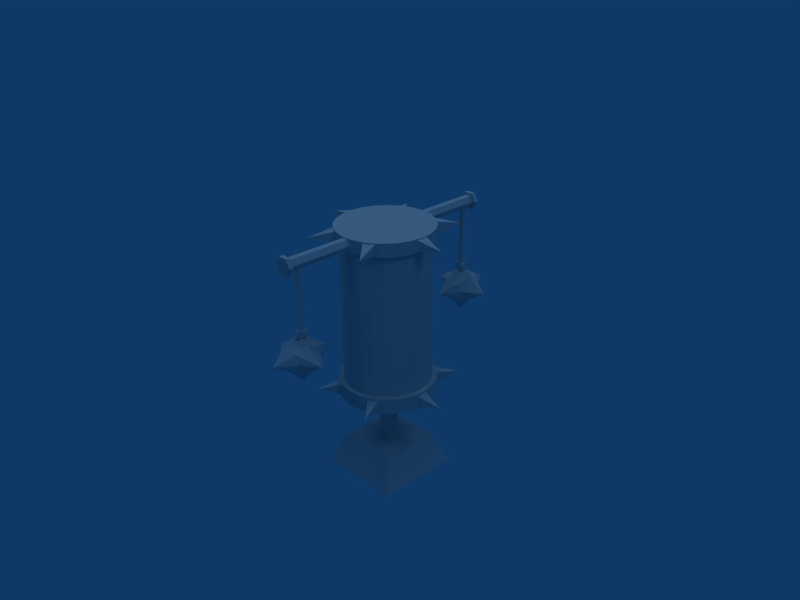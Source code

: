 # Source: TrainingDummy4.blend  (saved by Blender 2.69.0; exported with 4.5.12 LTS)
import bpy
from mathutils import Matrix  # noqa: F401  (used for matrix-valued properties, if any)

bpy.ops.wm.read_factory_settings(use_empty=True)
scene = bpy.context.scene
scene.name = 'Scene'

# ---- collections
col_collection_1 = bpy.data.collections.new('Collection 1'); scene.collection.children.link(col_collection_1)
col_collection_11 = bpy.data.collections.new('Collection 11'); scene.collection.children.link(col_collection_11)

# ---- materials (node trees are filled in below, after node groups)
mat_trainingdummy4 = bpy.data.materials.new('TrainingDummy4')
mat_trainingdummy4.alpha_threshold = 0.0
mat_trainingdummy4.roughness = 0.5
mat_trainingdummy4.specular_intensity = 0.1423
mat_trainingdummy4.line_color = (0.0, 0.0, 0.0, 1.0)

# ---- material node trees

# ---- world
world_world = bpy.data.worlds.new('World'); scene.world = world_world
world_world.color = (0.05656, 0.2208, 0.4)
world_world.use_sun_shadow = False
world_world.sun_shadow_jitter_overblur = 0.0
world_world.cycles.sampling_method = 'MANUAL'
world_world.cycles.sample_map_resolution = 256

# ---- cameras
cam_camera = bpy.data.cameras.new('Camera')
cam_camera.passepartout_alpha = 0.2
cam_camera.clip_end = 100.0
cam_camera.lens = 35.0
cam_camera.sensor_width = 32.0
cam_camera.sensor_height = 18.0
cam_camera.ortho_scale = 7.314
cam_camera.show_passepartout = False
cam_camera.show_safe_areas = True
cam_camera.dof.focus_distance = 0.0
cam_camera.dof.aperture_fstop = 128.0

# ---- lights
light_spot_004 = bpy.data.lights.new('Spot.004', 'POINT')
light_spot_004.transmission_factor = 0.0
light_spot_004.cutoff_distance = 30.0
light_spot_004.energy = 100.0
light_spot_004.shadow_buffer_clip_start = 1.001
light_spot_004.shadow_soft_size = 1.0
light_spot_004.shadow_maximum_resolution = 0.006
light_spot_004.use_absolute_resolution = True
light_spot_004.cycles.use_multiple_importance_sampling = False
light_spot_003 = bpy.data.lights.new('Spot.003', 'POINT')
light_spot_003.transmission_factor = 0.0
light_spot_003.cutoff_distance = 30.0
light_spot_003.energy = 50.97
light_spot_003.shadow_buffer_clip_start = 1.001
light_spot_003.shadow_soft_size = 1.0
light_spot_003.shadow_maximum_resolution = 0.006
light_spot_003.use_absolute_resolution = True
light_spot_003.cycles.use_multiple_importance_sampling = False
light_spot_002 = bpy.data.lights.new('Spot.002', 'POINT')
light_spot_002.transmission_factor = 0.0
light_spot_002.cutoff_distance = 30.0
light_spot_002.energy = 87.74
light_spot_002.shadow_buffer_clip_start = 1.001
light_spot_002.shadow_soft_size = 1.0
light_spot_002.shadow_maximum_resolution = 0.006
light_spot_002.use_absolute_resolution = True
light_spot_002.cycles.use_multiple_importance_sampling = False
light_spot_001 = bpy.data.lights.new('Spot.001', 'POINT')
light_spot_001.transmission_factor = 0.0
light_spot_001.cutoff_distance = 30.0
light_spot_001.energy = 100.0
light_spot_001.shadow_buffer_clip_start = 1.001
light_spot_001.shadow_soft_size = 1.0
light_spot_001.shadow_maximum_resolution = 0.006
light_spot_001.use_absolute_resolution = True
light_spot_001.cycles.use_multiple_importance_sampling = False
light_spot = bpy.data.lights.new('Spot', 'POINT')
light_spot.transmission_factor = 0.0
light_spot.cutoff_distance = 30.0
light_spot.energy = 105.5
light_spot.shadow_buffer_clip_start = 1.001
light_spot.shadow_soft_size = 1.0
light_spot.shadow_maximum_resolution = 0.006
light_spot.use_absolute_resolution = True
light_spot.cycles.use_multiple_importance_sampling = False

# ---- meshes
me_trainingdummy4 = bpy.data.meshes.new('TrainingDummy4')
me_trainingdummy4.from_pydata([(0.02826, -0.2321, 1.291), (0.02826, -0.2321, 1.234), (-0.02826, -0.2321, 1.234), (-0.02826, -0.2321, 1.291), (-1.637e-07, -0.3552, 1.262), (-1.637e-07, -0.3552, 0.4723), (-0.02826, -0.2321, 0.5006), (-0.02826, -0.2321, 0.4441), (0.02826, -0.2321, 0.4441), (0.02826, -0.2321, 0.5006), (-0.5705, -0.06109, 0.8194), (-0.5095, -0.1512, 0.8194), (-0.4484, -0.06109, 0.8194), (-0.3583, -7.998e-08, 0.8194), (-0.4484, -0.0432, 0.8626), (-0.5095, -0.06109, 0.8805), (-0.5705, -0.0432, 0.8626), (-0.5705, -1.223e-07, 0.8805), (-0.5095, -1.075e-07, 0.9274), (-0.4484, -9.847e-08, 0.8805), (-0.4484, 0.0432, 0.8626), (-0.5095, 0.06109, 0.8805), (-0.5705, 0.0432, 0.8626), (-0.6607, -1.442e-07, 0.8194), (-0.5705, 0.06109, 0.8194), (-0.5095, 0.1512, 0.8194), (-0.4484, 0.06109, 0.8194), (-0.4484, 0.0432, 0.7762), (-0.5095, 0.06109, 0.7583), (-0.5705, 0.0432, 0.7762), (-0.5705, -1.42e-07, 0.7583), (-0.5095, -1.366e-07, 0.6898), (-0.4484, -1.182e-07, 0.7583), (-0.4484, -0.0432, 0.7762), (-0.5095, -0.06109, 0.7583), (-0.5705, -0.0432, 0.7762), (-0.5486, 0.01512, 1.237), (-0.5486, -0.01512, 1.237), (-0.5486, -0.03024, 1.263), (-0.5486, -0.01512, 1.289), (-0.5486, 0.01512, 1.289), (-0.5486, 0.03024, 1.263), (-0.229, 0.01512, 1.237), (-0.229, -0.01512, 1.237), (-0.229, -0.03024, 1.263), (-0.229, -0.01512, 1.289), (-0.229, 0.01512, 1.289), (-0.229, 0.03024, 1.263), (-0.4951, -0.01482, 1.24), (-0.5028, 0.01409, 1.24), (-0.524, -0.007069, 1.24), (-0.4951, -0.01482, 0.9464), (-0.5028, 0.01409, 0.9464), (-0.524, -0.007069, 0.9464), (-0.5486, 0.04536, 1.263), (-0.5486, 0.02268, 1.302), (-0.5486, -0.02268, 1.302), (-0.5486, -0.04536, 1.263), (-0.5486, -0.02268, 1.224), (-0.5486, 0.02268, 1.224), (-0.5702, 0.02268, 1.224), (-0.5702, -0.02268, 1.224), (-0.5702, -0.04536, 1.263), (-0.5702, -0.02268, 1.302), (-0.5702, 0.02268, 1.302), (-0.5702, 0.04536, 1.263), (-0.5702, -1.104e-07, 1.263), (-0.4849, -0.02494, 0.9464), (-0.4991, 0.02793, 0.9464), (-0.5378, -0.01078, 0.9464), (-0.4849, -0.02494, 0.9144), (-0.4991, 0.02793, 0.9144), (-0.5378, -0.01078, 0.9144), (0.1697, -0.1697, 0.4344), (0.12, -0.2078, 0.4344), (0.0621, -0.2318, 0.4344), (-5.403e-08, -0.2399, 0.4344), (-0.0621, -0.2318, 0.4344), (-0.12, -0.2078, 0.4344), (-0.1697, -0.1697, 0.4344), (-0.2078, -0.12, 0.4344), (-0.2318, -0.0621, 0.4344), (-0.2399, -1.296e-07, 0.4344), (-0.2318, 0.0621, 0.4344), (-0.2078, 0.12, 0.4344), (-0.1697, 0.1697, 0.4344), (-0.12, 0.2078, 0.4344), (-0.0621, 0.2318, 0.4344), (-2.333e-07, 0.2399, 0.4344), (0.0621, 0.2318, 0.4344), (0.12, 0.2078, 0.4344), (0.1697, 0.1697, 0.4344), (0.2078, 0.12, 0.4344), (0.2318, 0.0621, 0.4344), (0.2399, 2.441e-07, 0.4344), (0.2318, -0.0621, 0.4344), (0.2078, -0.12, 0.4344), (0.1697, -0.1697, 0.5129), (0.12, -0.2078, 0.5129), (0.0621, -0.2318, 0.5129), (1.891e-07, -0.2399, 0.5129), (-0.0621, -0.2318, 0.5129), (-0.12, -0.2078, 0.5129), (-0.1697, -0.1697, 0.5129), (-0.2078, -0.12, 0.5129), (-0.2318, -0.0621, 0.5129), (-0.2399, 1.983e-07, 0.5129), (-0.2318, 0.0621, 0.5129), (-0.2078, 0.12, 0.5129), (-0.1697, 0.1697, 0.5129), (-0.12, 0.2078, 0.5129), (-0.0621, 0.2318, 0.5129), (6.677e-07, 0.2399, 0.5129), (0.0621, 0.2318, 0.5129), (0.12, 0.2078, 0.5129), (0.1697, 0.1697, 0.5129), (0.2078, 0.12, 0.5129), (0.2318, 0.0621, 0.5129), (0.2399, -1.4e-06, 0.5129), (0.2318, -0.0621, 0.5129), (0.2078, -0.12, 0.5129), (-1.007e-07, 1.052e-08, 0.4344), (0.1527, -0.1527, 0.1538), (0.2138, -0.2138, 0.001149), (0.2138, 0.2138, 0.00115), (0.1527, 0.1527, 0.1538), (-0.1527, -0.1527, 0.1538), (-0.2138, -0.2138, 0.001149), (-0.2138, 0.2138, 0.00115), (-0.1527, 0.1527, 0.1538), (0.03778, -0.02181, 0.1309), (2.806e-09, -0.04362, 0.1309), (-0.03778, -0.02181, 0.1309), (-0.03778, 0.02181, 0.1309), (1.019e-08, 0.04362, 0.1309), (0.03778, 0.02181, 0.1309), (2.806e-09, -0.04362, 0.4553), (0.03778, -0.02181, 0.4553), (-0.03778, -0.02181, 0.4553), (-0.03778, 0.02181, 0.4553), (1.019e-08, 0.04362, 0.4553), (0.03778, 0.02181, 0.4553), (0.1527, -0.1527, 0.5129), (0.108, -0.187, 0.5129), (0.05589, -0.2086, 0.5129), (1.846e-07, -0.2159, 0.5129), (-0.05589, -0.2086, 0.5129), (-0.108, -0.187, 0.5129), (-0.1527, -0.1527, 0.5129), (-0.187, -0.108, 0.5129), (-0.2086, -0.05589, 0.5129), (-0.2159, 1.538e-07, 0.5129), (-0.2086, 0.05589, 0.5129), (-0.187, 0.108, 0.5129), (-0.1527, 0.1527, 0.5129), (-0.108, 0.187, 0.5129), (-0.05589, 0.2086, 0.5129), (6.153e-07, 0.2159, 0.5129), (0.05589, 0.2086, 0.5129), (0.108, 0.187, 0.5129), (0.1527, 0.1527, 0.5129), (0.187, 0.108, 0.5129), (0.2086, 0.05589, 0.5129), (0.2159, -1.284e-06, 0.5129), (0.2086, -0.05589, 0.5129), (0.187, -0.108, 0.5129), (0.108, -0.187, 1.23), (0.1527, -0.1527, 1.23), (0.05589, -0.2086, 1.23), (1.846e-07, -0.2159, 1.23), (-0.05589, -0.2086, 1.23), (-0.108, -0.187, 1.23), (-0.1527, -0.1527, 1.23), (-0.187, -0.108, 1.23), (-0.2086, -0.05589, 1.23), (-0.2159, 1.538e-07, 1.23), (-0.2086, 0.05589, 1.23), (-0.187, 0.108, 1.23), (-0.1527, 0.1527, 1.23), (-0.108, 0.187, 1.23), (-0.05589, 0.2086, 1.23), (6.153e-07, 0.2159, 1.23), (0.05589, 0.2086, 1.23), (0.108, 0.187, 1.23), (0.1527, 0.1527, 1.23), (0.187, 0.108, 1.23), (0.2086, 0.05589, 1.23), (0.2159, -1.284e-06, 1.23), (0.2086, -0.05589, 1.23), (0.187, -0.108, 1.23), (0.1188, -0.2057, 1.23), (0.168, -0.168, 1.23), (0.06148, -0.2294, 1.23), (1.888e-07, -0.2375, 1.23), (-0.06148, -0.2294, 1.23), (-0.1188, -0.2057, 1.23), (-0.168, -0.168, 1.23), (-0.2057, -0.1188, 1.23), (-0.2294, -0.06148, 1.23), (-0.2375, 1.939e-07, 1.23), (-0.2294, 0.06148, 1.23), (-0.2057, 0.1188, 1.23), (-0.168, 0.168, 1.23), (-0.1188, 0.2057, 1.23), (-0.06148, 0.2294, 1.23), (6.626e-07, 0.2375, 1.23), (0.06148, 0.2294, 1.23), (0.1188, 0.2057, 1.23), (0.168, 0.168, 1.23), (0.2057, 0.1188, 1.23), (0.2294, 0.06148, 1.23), (0.2375, -1.388e-06, 1.23), (0.2294, -0.06148, 1.23), (0.2057, -0.1188, 1.23), (0.168, -0.168, 1.295), (0.1188, -0.2057, 1.295), (0.06148, -0.2294, 1.295), (1.888e-07, -0.2375, 1.295), (-0.06148, -0.2294, 1.295), (-0.1188, -0.2057, 1.295), (-0.168, -0.168, 1.295), (-0.2057, -0.1188, 1.295), (-0.2294, -0.06148, 1.295), (-0.2375, 1.939e-07, 1.295), (-0.2294, 0.06148, 1.295), (-0.2057, 0.1188, 1.295), (-0.168, 0.168, 1.295), (-0.1188, 0.2057, 1.295), (-0.06148, 0.2294, 1.295), (6.626e-07, 0.2375, 1.295), (0.06148, 0.2294, 1.295), (0.1188, 0.2057, 1.295), (0.168, 0.168, 1.295), (0.2057, 0.1188, 1.295), (0.2294, 0.06148, 1.295), (0.2375, -1.388e-06, 1.295), (0.2294, -0.06148, 1.295), (0.2057, -0.1188, 1.295), (1.486e-07, -2.516e-07, 1.295), (-0.02826, 0.2321, 1.291), (-0.02826, 0.2321, 1.234), (0.02826, 0.2321, 1.234), (0.02826, 0.2321, 1.291), (1.327e-07, 0.3552, 1.262), (1.327e-07, 0.3552, 0.4723), (0.02826, 0.2321, 0.5006), (0.02826, 0.2321, 0.4441), (-0.02826, 0.2321, 0.4441), (-0.02826, 0.2321, 0.5006), (0.1869, 0.1405, 1.291), (0.1869, 0.1405, 1.234), (0.2151, 0.09156, 1.234), (0.2151, 0.09156, 1.291), (0.3076, 0.1776, 1.262), (0.3076, 0.1776, 0.4723), (0.2151, 0.09156, 0.5006), (0.2151, 0.09156, 0.4441), (0.1869, 0.1405, 0.4441), (0.1869, 0.1405, 0.5006), (0.2151, -0.09156, 1.291), (0.2151, -0.09156, 1.234), (0.1869, -0.1405, 1.234), (0.1869, -0.1405, 1.291), (0.3076, -0.1776, 1.262), (0.3076, -0.1776, 0.4723), (0.1869, -0.1405, 0.5006), (0.1869, -0.1405, 0.4441), (0.2151, -0.09156, 0.4441), (0.2151, -0.09156, 0.5006), (-0.1869, -0.1405, 1.291), (-0.1869, -0.1405, 1.234), (-0.2151, -0.09156, 1.234), (-0.2151, -0.09156, 1.291), (-0.3076, -0.1776, 1.262), (-0.3076, -0.1776, 0.4723), (-0.2151, -0.09156, 0.5006), (-0.2151, -0.09156, 0.4441), (-0.1869, -0.1405, 0.4441), (-0.1869, -0.1405, 0.5006), (-0.2151, 0.09156, 1.291), (-0.2151, 0.09156, 1.234), (-0.1869, 0.1405, 1.234), (-0.1869, 0.1405, 1.291), (-0.3076, 0.1776, 1.262), (-0.3076, 0.1776, 0.4723), (-0.1869, 0.1405, 0.5006), (-0.1869, 0.1405, 0.4441), (-0.2151, 0.09156, 0.4441), (-0.2151, 0.09156, 0.5006), (0.5705, -0.06109, 0.8194), (0.5095, -0.1512, 0.8194), (0.4484, -0.06109, 0.8194), (0.3583, 5.432e-09, 0.8194), (0.4484, -0.0432, 0.8626), (0.5095, -0.06109, 0.8805), (0.5705, -0.0432, 0.8626), (0.5705, 1.377e-08, 0.8805), (0.5095, 1.398e-08, 0.9274), (0.4484, 8.426e-09, 0.8805), (0.4484, 0.0432, 0.8626), (0.5095, 0.06109, 0.8805), (0.5705, 0.0432, 0.8626), (0.6607, 1.331e-08, 0.8194), (0.5705, 0.06109, 0.8194), (0.5095, 0.1512, 0.8194), (0.4484, 0.06109, 0.8194), (0.4484, 0.0432, 0.7762), (0.5095, 0.06109, 0.7583), (0.5705, 0.0432, 0.7762), (0.5705, -5.949e-09, 0.7583), (0.5095, -1.515e-08, 0.6898), (0.4484, -1.129e-08, 0.7583), (0.4484, -0.0432, 0.7762), (0.5095, -0.06109, 0.7583), (0.5705, -0.0432, 0.7762), (0.5486, 0.01512, 1.237), (0.5486, -0.01512, 1.237), (0.5486, -0.03024, 1.263), (0.5486, -0.01512, 1.289), (0.5486, 0.01512, 1.289), (0.5486, 0.03024, 1.263), (0.229, 0.01512, 1.237), (0.229, -0.01512, 1.237), (0.229, -0.03024, 1.263), (0.229, -0.01512, 1.289), (0.229, 0.01512, 1.289), (0.229, 0.03024, 1.263), (0.4951, -0.01482, 1.24), (0.5028, 0.01409, 1.24), (0.524, -0.007069, 1.24), (0.4951, -0.01482, 0.9464), (0.5028, 0.01409, 0.9464), (0.524, -0.007069, 0.9464), (0.5486, 0.04536, 1.263), (0.5486, 0.02268, 1.302), (0.5486, -0.02268, 1.302), (0.5486, -0.04536, 1.263), (0.5486, -0.02268, 1.224), (0.5486, 0.02268, 1.224), (0.5702, 0.02268, 1.224), (0.5702, -0.02268, 1.224), (0.5702, -0.04536, 1.263), (0.5702, -0.02268, 1.302), (0.5702, 0.02268, 1.302), (0.5702, 0.04536, 1.263), (0.5702, 2.553e-08, 1.263), (0.4849, -0.02494, 0.9464), (0.4991, 0.02793, 0.9464), (0.5378, -0.01078, 0.9464), (0.4849, -0.02494, 0.9144), (0.4991, 0.02793, 0.9144), (0.5378, -0.01078, 0.9144)], [], [(0, 4, 1), (4, 0, 3), (1, 4, 2), (2, 4, 3), (5, 9, 6), (7, 5, 6), (8, 5, 7), (9, 5, 8), (13, 14, 12), (12, 14, 15, 11), (16, 10, 11, 15), (10, 16, 23), (16, 17, 23), (15, 18, 17, 16), (14, 19, 18, 15), (13, 19, 14), (13, 20, 19), (19, 20, 21, 18), (18, 21, 22, 17), (17, 22, 23), (22, 24, 23), (21, 25, 24, 22), (20, 26, 25, 21), (13, 26, 20), (13, 27, 26), (26, 27, 28, 25), (25, 28, 29, 24), (24, 29, 23), (29, 30, 23), (28, 31, 30, 29), (27, 32, 31, 28), (13, 32, 27), (13, 33, 32), (32, 33, 34, 31), (31, 34, 35, 30), (30, 35, 23), (35, 10, 23), (10, 35, 34, 11), (33, 12, 11, 34), (13, 12, 33), (36, 42, 43, 37), (37, 43, 44, 38), (38, 44, 45, 39), (39, 45, 46, 40), (40, 46, 47, 41), (42, 36, 41, 47), (48, 51, 52, 49), (49, 52, 53, 50), (50, 53, 51, 48), (41, 36, 59, 54), (40, 41, 54, 55), (39, 40, 55, 56), (38, 39, 56, 57), (37, 38, 57, 58), (36, 37, 58, 59), (59, 58, 61, 60), (58, 57, 62, 61), (57, 56, 63, 62), (56, 55, 64, 63), (55, 54, 65, 64), (54, 59, 60, 65), (66, 60, 61), (66, 61, 62), (66, 62, 63), (66, 63, 64), (66, 64, 65), (65, 60, 66), (52, 51, 67, 68), (53, 52, 68, 69), (51, 53, 69, 67), (68, 67, 70, 71), (69, 68, 71, 72), (67, 69, 72, 70), (121, 73, 74), (121, 74, 75), (121, 75, 76), (121, 76, 77), (121, 77, 78), (121, 78, 79), (121, 79, 80), (121, 80, 81), (121, 81, 82), (121, 82, 83), (121, 83, 84), (121, 84, 85), (121, 85, 86), (121, 86, 87), (121, 87, 88), (121, 88, 89), (121, 89, 90), (121, 90, 91), (121, 91, 92), (121, 92, 93), (121, 93, 94), (121, 94, 95), (121, 95, 96), (96, 73, 121), (73, 97, 98, 74), (74, 98, 99, 75), (75, 99, 100, 76), (76, 100, 101, 77), (77, 101, 102, 78), (78, 102, 103, 79), (79, 103, 104, 80), (80, 104, 105, 81), (81, 105, 106, 82), (82, 106, 107, 83), (83, 107, 108, 84), (84, 108, 109, 85), (85, 109, 110, 86), (86, 110, 111, 87), (87, 111, 112, 88), (88, 112, 113, 89), (89, 113, 114, 90), (90, 114, 115, 91), (91, 115, 116, 92), (92, 116, 117, 93), (93, 117, 118, 94), (94, 118, 119, 95), (95, 119, 120, 96), (97, 73, 96, 120), (124, 125, 122, 123), (126, 129, 128, 127), (122, 126, 127, 123), (123, 127, 128, 124), (124, 128, 129, 125), (125, 129, 126, 122), (131, 130, 137, 136), (132, 131, 136, 138), (133, 132, 138, 139), (134, 133, 139, 140), (135, 134, 140, 141), (130, 135, 141, 137), (98, 97, 142, 143), (99, 98, 143, 144), (100, 99, 144, 145), (101, 100, 145, 146), (102, 101, 146, 147), (103, 102, 147, 148), (104, 103, 148, 149), (105, 104, 149, 150), (106, 105, 150, 151), (107, 106, 151, 152), (108, 107, 152, 153), (109, 108, 153, 154), (110, 109, 154, 155), (111, 110, 155, 156), (112, 111, 156, 157), (113, 112, 157, 158), (114, 113, 158, 159), (115, 114, 159, 160), (116, 115, 160, 161), (117, 116, 161, 162), (118, 117, 162, 163), (119, 118, 163, 164), (120, 119, 164, 165), (97, 120, 165, 142), (143, 142, 167, 166), (144, 143, 166, 168), (145, 144, 168, 169), (146, 145, 169, 170), (147, 146, 170, 171), (148, 147, 171, 172), (149, 148, 172, 173), (150, 149, 173, 174), (151, 150, 174, 175), (152, 151, 175, 176), (153, 152, 176, 177), (154, 153, 177, 178), (155, 154, 178, 179), (156, 155, 179, 180), (157, 156, 180, 181), (158, 157, 181, 182), (159, 158, 182, 183), (160, 159, 183, 184), (161, 160, 184, 185), (162, 161, 185, 186), (163, 162, 186, 187), (164, 163, 187, 188), (165, 164, 188, 189), (142, 165, 189, 167), (166, 167, 191, 190), (168, 166, 190, 192), (169, 168, 192, 193), (170, 169, 193, 194), (171, 170, 194, 195), (172, 171, 195, 196), (173, 172, 196, 197), (174, 173, 197, 198), (175, 174, 198, 199), (176, 175, 199, 200), (177, 176, 200, 201), (178, 177, 201, 202), (179, 178, 202, 203), (180, 179, 203, 204), (181, 180, 204, 205), (182, 181, 205, 206), (183, 182, 206, 207), (184, 183, 207, 208), (185, 184, 208, 209), (186, 185, 209, 210), (187, 186, 210, 211), (188, 187, 211, 212), (189, 188, 212, 213), (167, 189, 213, 191), (190, 191, 214, 215), (192, 190, 215, 216), (193, 192, 216, 217), (194, 193, 217, 218), (195, 194, 218, 219), (196, 195, 219, 220), (197, 196, 220, 221), (198, 197, 221, 222), (199, 198, 222, 223), (200, 199, 223, 224), (201, 200, 224, 225), (202, 201, 225, 226), (203, 202, 226, 227), (204, 203, 227, 228), (205, 204, 228, 229), (206, 205, 229, 230), (207, 206, 230, 231), (208, 207, 231, 232), (209, 208, 232, 233), (210, 209, 233, 234), (211, 210, 234, 235), (212, 211, 235, 236), (213, 212, 236, 237), (191, 213, 237, 214), (215, 214, 238), (216, 215, 238), (217, 216, 238), (218, 217, 238), (219, 218, 238), (220, 219, 238), (221, 220, 238), (222, 221, 238), (223, 222, 238), (224, 223, 238), (225, 224, 238), (226, 225, 238), (227, 226, 238), (228, 227, 238), (229, 228, 238), (230, 229, 238), (231, 230, 238), (232, 231, 238), (233, 232, 238), (234, 233, 238), (235, 234, 238), (236, 235, 238), (237, 236, 238), (214, 237, 238), (239, 243, 240), (243, 239, 242), (240, 243, 241), (241, 243, 242), (244, 248, 245), (246, 244, 245), (247, 244, 246), (248, 244, 247), (249, 253, 250), (253, 249, 252), (250, 253, 251), (251, 253, 252), (254, 258, 255), (256, 254, 255), (257, 254, 256), (258, 254, 257), (259, 263, 260), (263, 259, 262), (260, 263, 261), (261, 263, 262), (264, 268, 265), (266, 264, 265), (267, 264, 266), (268, 264, 267), (269, 273, 270), (273, 269, 272), (270, 273, 271), (271, 273, 272), (274, 278, 275), (276, 274, 275), (277, 274, 276), (278, 274, 277), (279, 283, 280), (283, 279, 282), (280, 283, 281), (281, 283, 282), (284, 288, 285), (286, 284, 285), (287, 284, 286), (288, 284, 287), (292, 291, 293), (291, 290, 294, 293), (295, 294, 290, 289), (289, 302, 295), (295, 302, 296), (294, 295, 296, 297), (293, 294, 297, 298), (292, 293, 298), (292, 298, 299), (298, 297, 300, 299), (297, 296, 301, 300), (296, 302, 301), (301, 302, 303), (300, 301, 303, 304), (299, 300, 304, 305), (292, 299, 305), (292, 305, 306), (305, 304, 307, 306), (304, 303, 308, 307), (303, 302, 308), (308, 302, 309), (307, 308, 309, 310), (306, 307, 310, 311), (292, 306, 311), (292, 311, 312), (311, 310, 313, 312), (310, 309, 314, 313), (309, 302, 314), (314, 302, 289), (289, 290, 313, 314), (312, 313, 290, 291), (292, 312, 291), (315, 316, 322, 321), (316, 317, 323, 322), (317, 318, 324, 323), (318, 319, 325, 324), (319, 320, 326, 325), (321, 326, 320, 315), (327, 328, 331, 330), (328, 329, 332, 331), (329, 327, 330, 332), (320, 333, 338, 315), (319, 334, 333, 320), (318, 335, 334, 319), (317, 336, 335, 318), (316, 337, 336, 317), (315, 338, 337, 316), (338, 339, 340, 337), (337, 340, 341, 336), (336, 341, 342, 335), (335, 342, 343, 334), (334, 343, 344, 333), (333, 344, 339, 338), (345, 340, 339), (345, 341, 340), (345, 342, 341), (345, 343, 342), (345, 344, 343), (344, 345, 339), (331, 347, 346, 330), (332, 348, 347, 331), (330, 346, 348, 332), (347, 350, 349, 346), (348, 351, 350, 347), (346, 349, 351, 348)])
_uv = me_trainingdummy4.uv_layers.new(name='UVMap')
_uv.uv.foreach_set('vector', [0.1507, 0.7901, 0.2488, 0.7706, 0.1683, 0.83, 0.2488, 0.7706, 0.1507, 0.7901, 0.1517, 0.7464, 0.2056, 0.6804, 0.2488, 0.7706, 0.1712, 0.7074, 0.1712, 0.7074, 0.2488, 0.7706, 0.1517, 0.7464, 0.2498, 0.7694, 0.1521, 0.7913, 0.1521, 0.7476, 0.1708, 0.7081, 0.2498, 0.7694, 0.1521, 0.7476, 0.2044, 0.6802, 0.2498, 0.7694, 0.1708, 0.7081, 0.1521, 0.7913, 0.2498, 0.7694, 0.1708, 0.8308, 0.5284, 0.8191, 0.4809, 0.7039, 0.5327, 0.6876, 0.5327, 0.6876, 0.4809, 0.7039, 0.4444, 0.6415, 0.5327, 0.5521, 0.3815, 0.6056, 0.3972, 0.5536, 0.5327, 0.5521, 0.4444, 0.6415, 0.3972, 0.5536, 0.3815, 0.6056, 0.2658, 0.5594, 0.3815, 0.6056, 0.3522, 0.6449, 0.2658, 0.5594, 0.4444, 0.6415, 0.3971, 0.6893, 0.3522, 0.6449, 0.3815, 0.6056, 0.4809, 0.7039, 0.4419, 0.7336, 0.3971, 0.6893, 0.4444, 0.6415, 0.5284, 0.8191, 0.4419, 0.7336, 0.4809, 0.7039, 0.5284, 0.8191, 0.4127, 0.7729, 0.4419, 0.7336, 0.4419, 0.7336, 0.4127, 0.7729, 0.3498, 0.737, 0.3971, 0.6893, 0.3971, 0.6893, 0.3498, 0.737, 0.3132, 0.6746, 0.3522, 0.6449, 0.3522, 0.6449, 0.3132, 0.6746, 0.2658, 0.5594, 0.3132, 0.6746, 0.2614, 0.6909, 0.2658, 0.5594, 0.3498, 0.737, 0.2614, 0.8264, 0.2614, 0.6909, 0.3132, 0.6746, 0.4127, 0.7729, 0.3969, 0.8249, 0.2614, 0.8264, 0.3498, 0.737, 0.5284, 0.8191, 0.3969, 0.8249, 0.4127, 0.7729, 0.5274, 0.8181, 0.4801, 0.7038, 0.5314, 0.6878, 0.5314, 0.6878, 0.4801, 0.7038, 0.4436, 0.6414, 0.5315, 0.5521, 0.5315, 0.5521, 0.4436, 0.6414, 0.3806, 0.6059, 0.3958, 0.5542, 0.3958, 0.5542, 0.3806, 0.6059, 0.2655, 0.5604, 0.3806, 0.6059, 0.3514, 0.6449, 0.2655, 0.5604, 0.4436, 0.6414, 0.3964, 0.6893, 0.3514, 0.6449, 0.3806, 0.6059, 0.4801, 0.7038, 0.4415, 0.7336, 0.3964, 0.6893, 0.4436, 0.6414, 0.5274, 0.8181, 0.4415, 0.7336, 0.4801, 0.7038, 0.5274, 0.8181, 0.4123, 0.7726, 0.4415, 0.7336, 0.4415, 0.7336, 0.4123, 0.7726, 0.3493, 0.7372, 0.3964, 0.6893, 0.3964, 0.6893, 0.3493, 0.7372, 0.3128, 0.6747, 0.3514, 0.6449, 0.3514, 0.6449, 0.3128, 0.6747, 0.2655, 0.5604, 0.3128, 0.6747, 0.2614, 0.6907, 0.2655, 0.5604, 0.2614, 0.6907, 0.3128, 0.6747, 0.3493, 0.7372, 0.2614, 0.8264, 0.4123, 0.7726, 0.3971, 0.8243, 0.2614, 0.8264, 0.3493, 0.7372, 0.5274, 0.8181, 0.3971, 0.8243, 0.4123, 0.7726, 0.6274, 0.6159, 0.8888, 0.616, 0.8888, 0.6407, 0.6274, 0.6406, 0.6274, 0.6406, 0.8888, 0.6407, 0.8888, 0.6655, 0.6274, 0.6654, 0.6274, 0.6654, 0.8888, 0.6655, 0.8887, 0.6902, 0.6274, 0.6901, 0.6274, 0.6901, 0.8887, 0.6902, 0.8887, 0.7149, 0.6273, 0.7148, 0.6273, 0.7148, 0.8887, 0.7149, 0.8887, 0.7396, 0.6273, 0.7395, 0.8887, 0.7644, 0.6273, 0.7643, 0.6273, 0.7395, 0.8887, 0.7396, 0.07808, 0.8278, 0.07808, 0.5578, 0.05089, 0.5578, 0.05089, 0.8278, 0.07775, 0.8278, 0.07775, 0.5578, 0.05057, 0.5578, 0.05057, 0.8278, 0.05057, 0.8278, 0.05057, 0.5578, 0.07808, 0.5578, 0.07808, 0.8278, 0.8167, 0.8278, 0.7917, 0.8278, 0.7854, 0.817, 0.8229, 0.817, 0.8292, 0.8494, 0.8167, 0.8278, 0.8229, 0.817, 0.8417, 0.8494, 0.8167, 0.8711, 0.8292, 0.8494, 0.8417, 0.8494, 0.8229, 0.8819, 0.7917, 0.8711, 0.8167, 0.8711, 0.8229, 0.8819, 0.7854, 0.8819, 0.7792, 0.8494, 0.7917, 0.8711, 0.7854, 0.8819, 0.7667, 0.8494, 0.7917, 0.8278, 0.7792, 0.8494, 0.7667, 0.8494, 0.7854, 0.817, 0.9185, 0.9089, 0.881, 0.9089, 0.881, 0.891, 0.9185, 0.891, 0.881, 0.9089, 0.8435, 0.9089, 0.8435, 0.891, 0.881, 0.891, 0.8435, 0.9089, 0.806, 0.9089, 0.806, 0.891, 0.8435, 0.891, 0.806, 0.9089, 0.7686, 0.9089, 0.7686, 0.891, 0.806, 0.891, 0.7686, 0.9089, 0.7311, 0.9089, 0.7311, 0.891, 0.7686, 0.891, 0.7311, 0.9089, 0.6936, 0.9089, 0.6936, 0.891, 0.7311, 0.891, 0.8048, 0.8498, 0.786, 0.8173, 0.8235, 0.8173, 0.8048, 0.8498, 0.8235, 0.8173, 0.8423, 0.8498, 0.8048, 0.8498, 0.8423, 0.8498, 0.8235, 0.8822, 0.8048, 0.8498, 0.8235, 0.8822, 0.786, 0.8822, 0.8048, 0.8498, 0.786, 0.8822, 0.7673, 0.8498, 0.7673, 0.8498, 0.786, 0.8173, 0.8048, 0.8498, 0.7204, 0.8444, 0.7441, 0.8308, 0.7571, 0.8308, 0.7139, 0.8557, 0.7204, 0.8171, 0.7204, 0.8444, 0.7139, 0.8557, 0.7139, 0.8058, 0.7441, 0.8308, 0.7204, 0.8171, 0.7139, 0.8058, 0.7571, 0.8308, 0.8638, 0.8057, 0.8138, 0.8057, 0.8138, 0.7765, 0.8638, 0.7765, 0.7638, 0.8057, 0.7139, 0.8057, 0.7139, 0.7765, 0.7638, 0.7765, 0.8138, 0.8057, 0.7638, 0.8057, 0.7638, 0.7765, 0.8138, 0.7765, 0.7645, 0.7682, 0.9414, 0.6325, 0.9705, 0.6829, 0.7645, 0.7682, 0.9705, 0.6829, 0.9855, 0.7392, 0.7645, 0.7682, 0.9855, 0.7392, 0.9855, 0.7973, 0.7645, 0.7682, 0.9855, 0.7973, 0.9705, 0.8536, 0.7645, 0.7682, 0.9705, 0.8536, 0.9414, 0.904, 0.7645, 0.7682, 0.9414, 0.904, 0.9002, 0.9451, 0.7645, 0.7682, 0.9002, 0.9451, 0.8498, 0.9742, 0.7645, 0.7682, 0.8498, 0.9742, 0.7936, 0.9893, 0.7645, 0.7682, 0.7936, 0.9893, 0.7354, 0.9893, 0.7645, 0.7682, 0.7354, 0.9893, 0.6792, 0.9742, 0.7645, 0.7682, 0.6792, 0.9742, 0.6288, 0.9451, 0.7645, 0.7682, 0.6288, 0.9451, 0.5876, 0.904, 0.7645, 0.7682, 0.5876, 0.904, 0.5585, 0.8536, 0.7645, 0.7682, 0.5585, 0.8536, 0.5435, 0.7973, 0.7645, 0.7682, 0.5435, 0.7973, 0.5435, 0.7392, 0.7645, 0.7682, 0.5435, 0.7392, 0.5585, 0.6829, 0.7645, 0.7682, 0.5585, 0.6829, 0.5876, 0.6325, 0.7645, 0.7682, 0.5876, 0.6325, 0.6288, 0.5914, 0.7645, 0.7682, 0.6288, 0.5914, 0.6792, 0.5623, 0.7645, 0.7682, 0.6792, 0.5623, 0.7354, 0.5472, 0.7645, 0.7682, 0.7354, 0.5472, 0.7936, 0.5472, 0.7645, 0.7682, 0.7936, 0.5472, 0.8498, 0.5623, 0.7645, 0.7682, 0.8498, 0.5623, 0.9002, 0.5914, 0.9002, 0.5914, 0.9414, 0.6325, 0.7645, 0.7682, 0.4624, 0.9203, 0.4625, 0.8577, 0.5125, 0.8578, 0.5124, 0.9204, 0.5124, 0.9204, 0.5125, 0.8578, 0.5624, 0.8578, 0.5624, 0.9204, 0.5624, 0.9204, 0.5624, 0.8578, 0.6124, 0.8578, 0.6124, 0.9204, 0.6124, 0.9205, 0.6124, 0.9831, 0.5624, 0.9831, 0.5624, 0.9205, 0.5624, 0.9205, 0.5624, 0.9831, 0.5124, 0.9831, 0.5124, 0.9205, 0.5124, 0.9205, 0.5124, 0.9831, 0.4625, 0.9831, 0.4625, 0.9205, 0.4625, 0.9205, 0.4625, 0.9831, 0.4125, 0.9831, 0.4125, 0.9206, 0.4125, 0.9206, 0.4125, 0.9831, 0.3625, 0.9831, 0.3625, 0.9206, 0.3625, 0.9206, 0.3625, 0.9831, 0.3125, 0.9831, 0.3125, 0.9206, 0.3125, 0.9206, 0.3125, 0.9831, 0.2625, 0.9831, 0.2625, 0.9206, 0.2625, 0.9206, 0.2625, 0.9831, 0.2125, 0.9831, 0.2125, 0.9206, 0.2125, 0.9206, 0.2125, 0.9831, 0.1625, 0.9831, 0.1625, 0.9206, 0.1625, 0.9206, 0.1625, 0.9831, 0.1125, 0.9831, 0.1126, 0.9205, 0.1126, 0.9205, 0.1125, 0.9831, 0.06256, 0.9831, 0.06257, 0.9205, 0.06257, 0.9205, 0.06256, 0.9831, 0.01257, 0.9831, 0.01258, 0.9205, 0.01257, 0.9202, 0.01259, 0.8576, 0.06258, 0.8576, 0.06256, 0.9202, 0.06256, 0.9202, 0.06258, 0.8576, 0.1126, 0.8576, 0.1125, 0.9202, 0.1125, 0.9202, 0.1126, 0.8576, 0.1626, 0.8576, 0.1625, 0.9202, 0.1625, 0.9202, 0.1626, 0.8576, 0.2125, 0.8577, 0.2125, 0.9203, 0.2125, 0.9203, 0.2125, 0.8577, 0.2625, 0.8577, 0.2625, 0.9203, 0.2625, 0.9203, 0.2625, 0.8577, 0.3125, 0.8577, 0.3125, 0.9203, 0.3125, 0.9203, 0.3125, 0.8577, 0.3625, 0.8577, 0.3625, 0.9203, 0.3625, 0.9203, 0.3625, 0.8577, 0.4125, 0.8577, 0.4125, 0.9203, 0.4625, 0.8577, 0.4624, 0.9203, 0.4125, 0.9203, 0.4125, 0.8577, 0.9067, 0.6237, 0.8615, 0.7452, 0.6359, 0.7452, 0.5907, 0.6237, 0.8615, 0.7452, 0.6359, 0.7452, 0.5907, 0.6237, 0.9067, 0.6237, 0.8615, 0.7452, 0.6359, 0.7452, 0.5907, 0.6237, 0.9067, 0.6237, 0.9066, 0.938, 0.5908, 0.938, 0.5908, 0.6222, 0.9066, 0.6222, 0.5907, 0.6237, 0.9067, 0.6237, 0.8615, 0.7452, 0.6359, 0.7452, 0.6303, 0.8892, 0.6303, 0.6637, 0.8559, 0.6637, 0.8559, 0.8892, 0.6643, 0.04181, 0.6757, 0.04181, 0.6757, 0.1263, 0.6643, 0.1263, 0.653, 0.04181, 0.6643, 0.04181, 0.6643, 0.1263, 0.653, 0.1263, 0.6416, 0.04181, 0.653, 0.04181, 0.653, 0.1263, 0.6416, 0.1263, 0.6303, 0.04181, 0.6416, 0.04181, 0.6416, 0.1263, 0.6303, 0.1263, 0.687, 0.04181, 0.6984, 0.04181, 0.6984, 0.1263, 0.687, 0.1263, 0.6757, 0.04181, 0.687, 0.04181, 0.687, 0.1263, 0.6757, 0.1263, 0.8498, 0.5623, 0.9002, 0.5914, 0.8866, 0.6091, 0.8413, 0.5829, 0.7936, 0.5472, 0.8498, 0.5623, 0.8413, 0.5829, 0.7907, 0.5693, 0.7354, 0.5472, 0.7936, 0.5472, 0.7907, 0.5693, 0.7383, 0.5693, 0.6792, 0.5623, 0.7354, 0.5472, 0.7383, 0.5693, 0.6877, 0.5829, 0.6288, 0.5914, 0.6792, 0.5623, 0.6877, 0.5829, 0.6424, 0.6091, 0.5876, 0.6325, 0.6288, 0.5914, 0.6424, 0.6091, 0.6053, 0.6461, 0.5585, 0.6829, 0.5876, 0.6325, 0.6053, 0.6461, 0.5791, 0.6915, 0.5435, 0.7392, 0.5585, 0.6829, 0.5791, 0.6915, 0.5656, 0.7421, 0.5435, 0.7973, 0.5435, 0.7392, 0.5656, 0.7421, 0.5656, 0.7944, 0.5585, 0.8536, 0.5435, 0.7973, 0.5656, 0.7944, 0.5791, 0.845, 0.5876, 0.904, 0.5585, 0.8536, 0.5791, 0.845, 0.6053, 0.8904, 0.6288, 0.9451, 0.5876, 0.904, 0.6053, 0.8904, 0.6424, 0.9274, 0.6792, 0.9742, 0.6288, 0.9451, 0.6424, 0.9274, 0.6877, 0.9536, 0.7354, 0.9893, 0.6792, 0.9742, 0.6877, 0.9536, 0.7383, 0.9672, 0.7936, 0.9893, 0.7354, 0.9893, 0.7383, 0.9672, 0.7907, 0.9672, 0.8498, 0.9742, 0.7936, 0.9893, 0.7907, 0.9672, 0.8413, 0.9536, 0.9002, 0.9451, 0.8498, 0.9742, 0.8413, 0.9536, 0.8866, 0.9274, 0.9414, 0.904, 0.9002, 0.9451, 0.8866, 0.9274, 0.9237, 0.8904, 0.9705, 0.8536, 0.9414, 0.904, 0.9237, 0.8904, 0.9499, 0.845, 0.9855, 0.7973, 0.9705, 0.8536, 0.9499, 0.845, 0.9634, 0.7944, 0.9855, 0.7392, 0.9855, 0.7973, 0.9634, 0.7944, 0.9634, 0.7421, 0.9705, 0.6829, 0.9855, 0.7392, 0.9634, 0.7421, 0.9499, 0.6915, 0.9414, 0.6325, 0.9705, 0.6829, 0.9499, 0.6915, 0.9237, 0.6461, 0.9002, 0.5914, 0.9414, 0.6325, 0.9237, 0.6461, 0.8866, 0.6091, 0.5833, 9.661e-05, 0.625, 9.451e-05, 0.625, 0.5304, 0.5833, 0.5304, 0.5416, 9.853e-05, 0.5833, 9.661e-05, 0.5833, 0.5304, 0.5417, 0.5304, 0.5, 0.0001003, 0.5416, 9.853e-05, 0.5417, 0.5304, 0.5, 0.5304, 0.4583, 0.0001018, 0.5, 0.0001003, 0.5, 0.5304, 0.4584, 0.5304, 0.4167, 0.0001032, 0.4583, 0.0001018, 0.4584, 0.5304, 0.4167, 0.5304, 0.375, 0.0001044, 0.4167, 0.0001032, 0.4167, 0.5304, 0.375, 0.5304, 0.3334, 0.0001054, 0.375, 0.0001044, 0.375, 0.5304, 0.3334, 0.5304, 0.2917, 0.0001061, 0.3334, 0.0001054, 0.3334, 0.5304, 0.2917, 0.5304, 0.25, 0.0001066, 0.2917, 0.0001061, 0.2917, 0.5304, 0.25, 0.5304, 0.2084, 0.0001067, 0.25, 0.0001066, 0.25, 0.5304, 0.2084, 0.5304, 0.1667, 0.0001077, 0.2084, 0.0001067, 0.2084, 0.5304, 0.1667, 0.5304, 0.1251, 0.0001085, 0.1667, 0.0001077, 0.1667, 0.5304, 0.1251, 0.5304, 0.08339, 0.0001093, 0.1251, 0.0001085, 0.1251, 0.5304, 0.0834, 0.5304, 0.04173, 0.00011, 0.08339, 0.0001093, 0.0834, 0.5304, 0.04174, 0.5304, 7.282e-05, 0.0001108, 0.04173, 0.00011, 0.04174, 0.5304, 8.21e-05, 0.5304, 0.9582, 7.532e-05, 0.9999, 7.282e-05, 0.9999, 0.5304, 0.9583, 0.5304, 0.9166, 7.782e-05, 0.9582, 7.532e-05, 0.9583, 0.5304, 0.9166, 0.5304, 0.8749, 8.036e-05, 0.9166, 7.782e-05, 0.9166, 0.5304, 0.8749, 0.5304, 0.8333, 8.286e-05, 0.8749, 8.036e-05, 0.8749, 0.5304, 0.8333, 0.5304, 0.7916, 8.527e-05, 0.8333, 8.286e-05, 0.8333, 0.5304, 0.7916, 0.5304, 0.7499, 8.768e-05, 0.7916, 8.527e-05, 0.7916, 0.5304, 0.75, 0.5304, 0.7083, 9e-05, 0.7499, 8.768e-05, 0.75, 0.5304, 0.7083, 0.5304, 0.6666, 9.232e-05, 0.7083, 9e-05, 0.7083, 0.5304, 0.6667, 0.5304, 0.625, 9.451e-05, 0.6666, 9.232e-05, 0.6667, 0.5304, 0.625, 0.5304, 0.8844, 0.9252, 0.9215, 0.8882, 0.9374, 0.9004, 0.8966, 0.9411, 0.8391, 0.9514, 0.8844, 0.9252, 0.8966, 0.9411, 0.8468, 0.9699, 0.7885, 0.965, 0.8391, 0.9514, 0.8468, 0.9699, 0.7911, 0.9849, 0.7361, 0.965, 0.7885, 0.965, 0.7911, 0.9849, 0.7335, 0.9849, 0.6855, 0.9514, 0.7361, 0.965, 0.7335, 0.9849, 0.6778, 0.9699, 0.6401, 0.9252, 0.6855, 0.9514, 0.6778, 0.9699, 0.6279, 0.9411, 0.6031, 0.8882, 0.6401, 0.9252, 0.6279, 0.9411, 0.5872, 0.9004, 0.5769, 0.8428, 0.6031, 0.8882, 0.5872, 0.9004, 0.5584, 0.8505, 0.5634, 0.7922, 0.5769, 0.8428, 0.5584, 0.8505, 0.5435, 0.7948, 0.5634, 0.7399, 0.5634, 0.7922, 0.5435, 0.7948, 0.5435, 0.7372, 0.5769, 0.6893, 0.5634, 0.7399, 0.5435, 0.7372, 0.5584, 0.6816, 0.6031, 0.6439, 0.5769, 0.6893, 0.5584, 0.6816, 0.5872, 0.6317, 0.6401, 0.6069, 0.6031, 0.6439, 0.5872, 0.6317, 0.6279, 0.5909, 0.6855, 0.5807, 0.6401, 0.6069, 0.6279, 0.5909, 0.6778, 0.5621, 0.7361, 0.5671, 0.6855, 0.5807, 0.6778, 0.5621, 0.7335, 0.5472, 0.7885, 0.5671, 0.7361, 0.5671, 0.7335, 0.5472, 0.7911, 0.5472, 0.8391, 0.5807, 0.7885, 0.5671, 0.7911, 0.5472, 0.8468, 0.5621, 0.8844, 0.6069, 0.8391, 0.5807, 0.8468, 0.5621, 0.8966, 0.5909, 0.9215, 0.6439, 0.8844, 0.6069, 0.8966, 0.5909, 0.9374, 0.6317, 0.9477, 0.6893, 0.9215, 0.6439, 0.9374, 0.6317, 0.9662, 0.6816, 0.9612, 0.7399, 0.9477, 0.6893, 0.9662, 0.6816, 0.9811, 0.7372, 0.9612, 0.7922, 0.9612, 0.7399, 0.9811, 0.7372, 0.9811, 0.7948, 0.9477, 0.8428, 0.9612, 0.7922, 0.9811, 0.7948, 0.9662, 0.8505, 0.9215, 0.8882, 0.9477, 0.8428, 0.9662, 0.8505, 0.9374, 0.9004, 0.5111, 0.971, 0.4613, 0.971, 0.4613, 0.919, 0.5111, 0.919, 0.5608, 0.971, 0.5111, 0.971, 0.5111, 0.919, 0.5608, 0.919, 0.6106, 0.971, 0.5608, 0.971, 0.5608, 0.919, 0.6106, 0.919, 0.5608, 0.8669, 0.6106, 0.8669, 0.6106, 0.9188, 0.5608, 0.9188, 0.5111, 0.8669, 0.5608, 0.8669, 0.5608, 0.9188, 0.5111, 0.9188, 0.4614, 0.8669, 0.5111, 0.8669, 0.5111, 0.9188, 0.4614, 0.9188, 0.4116, 0.8669, 0.4614, 0.8669, 0.4614, 0.9188, 0.4116, 0.9188, 0.3619, 0.8669, 0.4116, 0.8669, 0.4116, 0.9188, 0.3619, 0.9188, 0.3122, 0.8669, 0.3619, 0.8669, 0.3619, 0.9188, 0.3122, 0.9189, 0.2624, 0.8669, 0.3122, 0.8669, 0.3122, 0.9189, 0.2624, 0.9189, 0.2127, 0.8669, 0.2624, 0.8669, 0.2624, 0.9189, 0.2127, 0.9189, 0.1629, 0.8669, 0.2127, 0.8669, 0.2127, 0.9189, 0.1629, 0.9189, 0.1132, 0.8669, 0.1629, 0.8669, 0.1629, 0.9189, 0.1132, 0.9189, 0.06345, 0.8669, 0.1132, 0.8669, 0.1132, 0.9189, 0.06345, 0.9189, 0.01371, 0.8669, 0.06345, 0.8669, 0.06345, 0.9189, 0.01371, 0.9189, 0.06344, 0.971, 0.01371, 0.971, 0.01371, 0.919, 0.06344, 0.919, 0.1132, 0.971, 0.06344, 0.971, 0.06344, 0.919, 0.1132, 0.919, 0.1629, 0.971, 0.1132, 0.971, 0.1132, 0.919, 0.1629, 0.919, 0.2127, 0.971, 0.1629, 0.971, 0.1629, 0.919, 0.2127, 0.919, 0.2624, 0.971, 0.2127, 0.971, 0.2127, 0.919, 0.2624, 0.919, 0.3121, 0.971, 0.2624, 0.971, 0.2624, 0.919, 0.3121, 0.919, 0.3619, 0.971, 0.3121, 0.971, 0.3121, 0.919, 0.3619, 0.919, 0.4116, 0.971, 0.3619, 0.971, 0.3619, 0.919, 0.4116, 0.919, 0.4613, 0.971, 0.4116, 0.971, 0.4116, 0.919, 0.4613, 0.919, 0.9374, 0.6317, 0.9662, 0.6816, 0.7623, 0.766, 0.8966, 0.5909, 0.9374, 0.6317, 0.7623, 0.766, 0.8468, 0.5621, 0.8966, 0.5909, 0.7623, 0.766, 0.7911, 0.5472, 0.8468, 0.5621, 0.7623, 0.766, 0.7335, 0.5472, 0.7911, 0.5472, 0.7623, 0.766, 0.6778, 0.5621, 0.7335, 0.5472, 0.7623, 0.766, 0.6279, 0.5909, 0.6778, 0.5621, 0.7623, 0.766, 0.5872, 0.6317, 0.6279, 0.5909, 0.7623, 0.766, 0.5584, 0.6816, 0.5872, 0.6317, 0.7623, 0.766, 0.5435, 0.7372, 0.5584, 0.6816, 0.7623, 0.766, 0.5435, 0.7948, 0.5435, 0.7372, 0.7623, 0.766, 0.5584, 0.8505, 0.5435, 0.7948, 0.7623, 0.766, 0.5872, 0.9004, 0.5584, 0.8505, 0.7623, 0.766, 0.6279, 0.9411, 0.5872, 0.9004, 0.7623, 0.766, 0.6778, 0.9699, 0.6279, 0.9411, 0.7623, 0.766, 0.7335, 0.9849, 0.6778, 0.9699, 0.7623, 0.766, 0.7911, 0.9849, 0.7335, 0.9849, 0.7623, 0.766, 0.8468, 0.9699, 0.7911, 0.9849, 0.7623, 0.766, 0.8966, 0.9411, 0.8468, 0.9699, 0.7623, 0.766, 0.9374, 0.9004, 0.8966, 0.9411, 0.7623, 0.766, 0.9662, 0.8505, 0.9374, 0.9004, 0.7623, 0.766, 0.9811, 0.7948, 0.9662, 0.8505, 0.7623, 0.766, 0.9811, 0.7372, 0.9811, 0.7948, 0.7623, 0.766, 0.9662, 0.6816, 0.9811, 0.7372, 0.7623, 0.766, 0.1507, 0.7901, 0.2488, 0.7706, 0.1683, 0.83, 0.2488, 0.7706, 0.1507, 0.7901, 0.1517, 0.7464, 0.2056, 0.6804, 0.2488, 0.7706, 0.1712, 0.7074, 0.1712, 0.7074, 0.2488, 0.7706, 0.1517, 0.7464, 0.2498, 0.7694, 0.1521, 0.7913, 0.1521, 0.7476, 0.1708, 0.7081, 0.2498, 0.7694, 0.1521, 0.7476, 0.2044, 0.6802, 0.2498, 0.7694, 0.1708, 0.7081, 0.1521, 0.7913, 0.2498, 0.7694, 0.1708, 0.8308, 0.1507, 0.7901, 0.2488, 0.7706, 0.1683, 0.83, 0.2488, 0.7706, 0.1507, 0.7901, 0.1517, 0.7464, 0.2056, 0.6804, 0.2488, 0.7706, 0.1712, 0.7074, 0.1712, 0.7074, 0.2488, 0.7706, 0.1517, 0.7464, 0.2498, 0.7694, 0.1521, 0.7913, 0.1521, 0.7476, 0.1708, 0.7081, 0.2498, 0.7694, 0.1521, 0.7476, 0.2044, 0.6802, 0.2498, 0.7694, 0.1708, 0.7081, 0.1521, 0.7913, 0.2498, 0.7694, 0.1708, 0.8308, 0.1507, 0.7901, 0.2488, 0.7706, 0.1683, 0.83, 0.2488, 0.7706, 0.1507, 0.7901, 0.1517, 0.7464, 0.2056, 0.6804, 0.2488, 0.7706, 0.1712, 0.7074, 0.1712, 0.7074, 0.2488, 0.7706, 0.1517, 0.7464, 0.2498, 0.7694, 0.1521, 0.7913, 0.1521, 0.7476, 0.1708, 0.7081, 0.2498, 0.7694, 0.1521, 0.7476, 0.2044, 0.6802, 0.2498, 0.7694, 0.1708, 0.7081, 0.1521, 0.7913, 0.2498, 0.7694, 0.1708, 0.8308, 0.1507, 0.7901, 0.2488, 0.7706, 0.1683, 0.83, 0.2488, 0.7706, 0.1507, 0.7901, 0.1517, 0.7464, 0.2056, 0.6804, 0.2488, 0.7706, 0.1712, 0.7074, 0.1712, 0.7074, 0.2488, 0.7706, 0.1517, 0.7464, 0.2498, 0.7694, 0.1521, 0.7913, 0.1521, 0.7476, 0.1708, 0.7081, 0.2498, 0.7694, 0.1521, 0.7476, 0.2044, 0.6802, 0.2498, 0.7694, 0.1708, 0.7081, 0.1521, 0.7913, 0.2498, 0.7694, 0.1708, 0.8308, 0.1507, 0.7901, 0.2488, 0.7706, 0.1683, 0.83, 0.2488, 0.7706, 0.1507, 0.7901, 0.1517, 0.7464, 0.2056, 0.6804, 0.2488, 0.7706, 0.1712, 0.7074, 0.1712, 0.7074, 0.2488, 0.7706, 0.1517, 0.7464, 0.2498, 0.7694, 0.1521, 0.7913, 0.1521, 0.7476, 0.1708, 0.7081, 0.2498, 0.7694, 0.1521, 0.7476, 0.2044, 0.6802, 0.2498, 0.7694, 0.1708, 0.7081, 0.1521, 0.7913, 0.2498, 0.7694, 0.1708, 0.8308, 0.5284, 0.8191, 0.5327, 0.6876, 0.4809, 0.7039, 0.5327, 0.6876, 0.5327, 0.5521, 0.4444, 0.6415, 0.4809, 0.7039, 0.3815, 0.6056, 0.4444, 0.6415, 0.5327, 0.5521, 0.3972, 0.5536, 0.3972, 0.5536, 0.2658, 0.5594, 0.3815, 0.6056, 0.3815, 0.6056, 0.2658, 0.5594, 0.3522, 0.6449, 0.4444, 0.6415, 0.3815, 0.6056, 0.3522, 0.6449, 0.3971, 0.6893, 0.4809, 0.7039, 0.4444, 0.6415, 0.3971, 0.6893, 0.4419, 0.7336, 0.5284, 0.8191, 0.4809, 0.7039, 0.4419, 0.7336, 0.5284, 0.8191, 0.4419, 0.7336, 0.4127, 0.7729, 0.4419, 0.7336, 0.3971, 0.6893, 0.3498, 0.737, 0.4127, 0.7729, 0.3971, 0.6893, 0.3522, 0.6449, 0.3132, 0.6746, 0.3498, 0.737, 0.3522, 0.6449, 0.2658, 0.5594, 0.3132, 0.6746, 0.3132, 0.6746, 0.2658, 0.5594, 0.2614, 0.6909, 0.3498, 0.737, 0.3132, 0.6746, 0.2614, 0.6909, 0.2614, 0.8264, 0.4127, 0.7729, 0.3498, 0.737, 0.2614, 0.8264, 0.3969, 0.8249, 0.5284, 0.8191, 0.4127, 0.7729, 0.3969, 0.8249, 0.5274, 0.8181, 0.5314, 0.6878, 0.4801, 0.7038, 0.5314, 0.6878, 0.5315, 0.5521, 0.4436, 0.6414, 0.4801, 0.7038, 0.5315, 0.5521, 0.3958, 0.5542, 0.3806, 0.6059, 0.4436, 0.6414, 0.3958, 0.5542, 0.2655, 0.5604, 0.3806, 0.6059, 0.3806, 0.6059, 0.2655, 0.5604, 0.3514, 0.6449, 0.4436, 0.6414, 0.3806, 0.6059, 0.3514, 0.6449, 0.3964, 0.6893, 0.4801, 0.7038, 0.4436, 0.6414, 0.3964, 0.6893, 0.4415, 0.7336, 0.5274, 0.8181, 0.4801, 0.7038, 0.4415, 0.7336, 0.5274, 0.8181, 0.4415, 0.7336, 0.4123, 0.7726, 0.4415, 0.7336, 0.3964, 0.6893, 0.3493, 0.7372, 0.4123, 0.7726, 0.3964, 0.6893, 0.3514, 0.6449, 0.3128, 0.6747, 0.3493, 0.7372, 0.3514, 0.6449, 0.2655, 0.5604, 0.3128, 0.6747, 0.3128, 0.6747, 0.2655, 0.5604, 0.2614, 0.6907, 0.2614, 0.6907, 0.2614, 0.8264, 0.3493, 0.7372, 0.3128, 0.6747, 0.4123, 0.7726, 0.3493, 0.7372, 0.2614, 0.8264, 0.3971, 0.8243, 0.5274, 0.8181, 0.4123, 0.7726, 0.3971, 0.8243, 0.6274, 0.6159, 0.6274, 0.6406, 0.8888, 0.6407, 0.8888, 0.616, 0.6274, 0.6406, 0.6274, 0.6654, 0.8888, 0.6655, 0.8888, 0.6407, 0.6274, 0.6654, 0.6274, 0.6901, 0.8887, 0.6902, 0.8888, 0.6655, 0.6274, 0.6901, 0.6273, 0.7148, 0.8887, 0.7149, 0.8887, 0.6902, 0.6273, 0.7148, 0.6273, 0.7395, 0.8887, 0.7396, 0.8887, 0.7149, 0.8887, 0.7644, 0.8887, 0.7396, 0.6273, 0.7395, 0.6273, 0.7643, 0.07808, 0.8278, 0.05089, 0.8278, 0.05089, 0.5578, 0.07808, 0.5578, 0.07775, 0.8278, 0.05057, 0.8278, 0.05057, 0.5578, 0.07775, 0.5578, 0.05057, 0.8278, 0.07808, 0.8278, 0.07808, 0.5578, 0.05057, 0.5578, 0.8167, 0.8278, 0.8229, 0.817, 0.7854, 0.817, 0.7917, 0.8278, 0.8292, 0.8494, 0.8417, 0.8494, 0.8229, 0.817, 0.8167, 0.8278, 0.8167, 0.8711, 0.8229, 0.8819, 0.8417, 0.8494, 0.8292, 0.8494, 0.7917, 0.8711, 0.7854, 0.8819, 0.8229, 0.8819, 0.8167, 0.8711, 0.7792, 0.8494, 0.7667, 0.8494, 0.7854, 0.8819, 0.7917, 0.8711, 0.7917, 0.8278, 0.7854, 0.817, 0.7667, 0.8494, 0.7792, 0.8494, 0.9185, 0.9089, 0.9185, 0.891, 0.881, 0.891, 0.881, 0.9089, 0.881, 0.9089, 0.881, 0.891, 0.8435, 0.891, 0.8435, 0.9089, 0.8435, 0.9089, 0.8435, 0.891, 0.806, 0.891, 0.806, 0.9089, 0.806, 0.9089, 0.806, 0.891, 0.7686, 0.891, 0.7686, 0.9089, 0.7686, 0.9089, 0.7686, 0.891, 0.7311, 0.891, 0.7311, 0.9089, 0.7311, 0.9089, 0.7311, 0.891, 0.6936, 0.891, 0.6936, 0.9089, 0.8048, 0.8498, 0.8235, 0.8173, 0.786, 0.8173, 0.8048, 0.8498, 0.8423, 0.8498, 0.8235, 0.8173, 0.8048, 0.8498, 0.8235, 0.8822, 0.8423, 0.8498, 0.8048, 0.8498, 0.786, 0.8822, 0.8235, 0.8822, 0.8048, 0.8498, 0.7673, 0.8498, 0.786, 0.8822, 0.7673, 0.8498, 0.8048, 0.8498, 0.786, 0.8173, 0.7204, 0.8444, 0.7139, 0.8557, 0.7571, 0.8308, 0.7441, 0.8308, 0.7204, 0.8171, 0.7139, 0.8058, 0.7139, 0.8557, 0.7204, 0.8444, 0.7441, 0.8308, 0.7571, 0.8308, 0.7139, 0.8058, 0.7204, 0.8171, 0.8638, 0.8057, 0.8638, 0.7765, 0.8138, 0.7765, 0.8138, 0.8057, 0.7638, 0.8057, 0.7638, 0.7765, 0.7139, 0.7765, 0.7139, 0.8057, 0.8138, 0.8057, 0.8138, 0.7765, 0.7638, 0.7765, 0.7638, 0.8057])
me_trainingdummy4.materials.append(mat_trainingdummy4)
me_trainingdummy4.use_remesh_preserve_volume = False
me_trainingdummy4.use_remesh_preserve_attributes = False
me_trainingdummy4.use_mirror_vertex_groups = False
me_trainingdummy4.update()
arm_armature = bpy.data.armatures.new('Armature')  # bones are not reproduced

# ---- objects
ob_armature = bpy.data.objects.new('Armature', arm_armature)
ob_lamp_004 = bpy.data.objects.new('Lamp.004', light_spot_004)
ob_lamp_003 = bpy.data.objects.new('Lamp.003', light_spot_003)
ob_lamp_002 = bpy.data.objects.new('Lamp.002', light_spot_002)
ob_lamp_001 = bpy.data.objects.new('Lamp.001', light_spot_001)
ob_lamp = bpy.data.objects.new('Lamp', light_spot)
ob_camera = bpy.data.objects.new('Camera', cam_camera)
ob_trainingdummy4 = bpy.data.objects.new('TrainingDummy4', me_trainingdummy4)

# ---- transforms, parenting, visibility, modifiers, constraints
ob_armature.location = (0.0, 0.0, 0.0)
ob_armature.lineart.crease_threshold = 0.0
ob_lamp_004.location = (0.005454, -0.01017, 9.059)
ob_lamp_004.rotation_euler = (0.6503, 0.05522, 0.2956)
ob_lamp_004.lock_rotations_4d = False
ob_lamp_004.empty_display_type = 'ARROWS'
ob_lamp_004.color = (0.0, 0.0, 0.0, 0.0)
ob_lamp_004.lineart.crease_threshold = 0.0
ob_lamp_003.location = (-3.995, -0.07625, 5.904)
ob_lamp_003.rotation_euler = (0.6503, 0.05522, 0.2956)
ob_lamp_003.lock_rotations_4d = False
ob_lamp_003.empty_display_type = 'ARROWS'
ob_lamp_003.color = (0.0, 0.0, 0.0, 0.0)
ob_lamp_003.lineart.crease_threshold = 0.0
ob_lamp_002.location = (4.005, -0.07624, 5.904)
ob_lamp_002.rotation_euler = (0.6503, 0.05522, 0.2956)
ob_lamp_002.lock_rotations_4d = False
ob_lamp_002.empty_display_type = 'ARROWS'
ob_lamp_002.color = (0.0, 0.0, 0.0, 0.0)
ob_lamp_002.lineart.crease_threshold = 0.0
ob_lamp_001.location = (0.005454, 3.924, 5.904)
ob_lamp_001.rotation_euler = (0.6503, 0.05522, 0.2956)
ob_lamp_001.lock_rotations_4d = False
ob_lamp_001.empty_display_type = 'ARROWS'
ob_lamp_001.color = (0.0, 0.0, 0.0, 0.0)
ob_lamp_001.lineart.crease_threshold = 0.0
ob_lamp.location = (0.005454, -4.076, 5.904)
ob_lamp.rotation_euler = (0.6503, 0.05522, 0.2956)
ob_lamp.lock_rotations_4d = False
ob_lamp.empty_display_type = 'ARROWS'
ob_lamp.color = (0.0, 0.0, 0.0, 0.0)
ob_lamp.lineart.crease_threshold = 0.0
ob_camera.location = (-2.455, -2.724, 2.735)
ob_camera.rotation_euler = (1.109, 0.01082, -0.7559)
ob_camera.lock_rotations_4d = False
ob_camera.empty_display_type = 'ARROWS'
ob_camera.color = (0.0, 0.0, 0.0, 0.0)
ob_camera.display_type = 'WIRE'
ob_camera.lineart.crease_threshold = 0.0
ob_trainingdummy4.parent = ob_armature
ob_trainingdummy4.location = (0.0, 0.0, 0.0)
ob_trainingdummy4.lock_rotations_4d = False
ob_trainingdummy4.empty_display_type = 'ARROWS'
ob_trainingdummy4.lineart.crease_threshold = 0.0
_vg = ob_trainingdummy4.vertex_groups.new(name='Masterbone')
_vg.add([122, 123, 124, 125, 126, 127, 128, 129, 130, 131, 132, 133, 134, 135, 136, 137, 138, 139, 140, 141], 1.0, 'REPLACE')
_vg = ob_trainingdummy4.vertex_groups.new(name='body')
_vg.add([0, 1, 2, 3, 4, 5, 6, 7, 8, 9, 73, 74, 75, 76, 77, 78, 79, 80, 81, 82, 83, 84, 85, 86, 87, 88, 89, 90, 91, 92, 93, 94, 95, 96, 97, 98, 99, 100, 101, 102, 103, 104, 105, 106, 107, 108, 109, 110, 111, 112, 113, 114, 115, 116, 117, 118, 119, 120, 121, 142, 143, 144, 145, 146, 147, 148, 149, 150, 151, 152, 153, 154, 155, 156, 157, 158, 159, 160, 161, 162, 163, 164, 165, 166, 167, 168, 169, 170, 171, 172, 173, 174, 175, 176, 177, 178, 179, 180, 181, 182, 183, 184, 185, 186, 187, 188, 189, 190, 191, 192, 193, 194, 195, 196, 197, 198, 199, 200, 201, 202, 203, 204, 205, 206, 207, 208, 209, 210, 211, 212, 213, 214, 215, 216, 217, 218, 219, 220, 221, 222, 223, 224, 225, 226, 227, 228, 229, 230, 231, 232, 233, 234, 235, 236, 237, 238, 239, 240, 241, 242, 243, 244, 245, 246, 247, 248, 249, 250, 251, 252, 253, 254, 255, 256, 257, 258, 259, 260, 261, 262, 263, 264, 265, 266, 267, 268, 269, 270, 271, 272, 273, 274, 275, 276, 277, 278, 279, 280, 281, 282, 283, 284, 285, 286, 287, 288], 1.0, 'REPLACE')
_vg = ob_trainingdummy4.vertex_groups.new(name='armL')
_vg.add([315, 316, 317, 318, 319, 320, 321, 322, 323, 324, 325, 326, 333, 334, 335, 336, 337, 338, 339, 340, 341, 342, 343, 344, 345], 1.0, 'REPLACE')
_vg = ob_trainingdummy4.vertex_groups.new(name='ropeL')
_vg.add([289, 290, 291, 292, 293, 294, 295, 296, 297, 298, 299, 300, 301, 302, 303, 304, 305, 306, 307, 308, 309, 310, 311, 312, 313, 314, 327, 328, 329, 330, 331, 332, 346, 347, 348, 349, 350, 351], 1.0, 'REPLACE')
_vg = ob_trainingdummy4.vertex_groups.new(name='armR')
_vg.add([36, 37, 38, 39, 40, 41, 42, 43, 44, 45, 46, 47, 54, 55, 56, 57, 58, 59, 60, 61, 62, 63, 64, 65, 66], 1.0, 'REPLACE')
_vg = ob_trainingdummy4.vertex_groups.new(name='ropeR')
_vg.add([10, 11, 12, 13, 14, 15, 16, 17, 18, 19, 20, 21, 22, 23, 24, 25, 26, 27, 28, 29, 30, 31, 32, 33, 34, 35, 48, 49, 50, 51, 52, 53, 67, 68, 69, 70, 71, 72], 1.0, 'REPLACE')
_m = ob_trainingdummy4.modifiers.new('Armature', 'ARMATURE')
_m.object = ob_armature

# ---- collection membership
col_collection_1.objects.link(ob_armature)
col_collection_1.objects.link(ob_lamp_004)
col_collection_1.objects.link(ob_lamp_003)
col_collection_1.objects.link(ob_lamp_002)
col_collection_1.objects.link(ob_lamp_001)
col_collection_1.objects.link(ob_lamp)
col_collection_1.objects.link(ob_camera)
col_collection_11.objects.link(ob_trainingdummy4)

# ---- scene / render settings (as saved in the file)
scene.camera = ob_camera
scene.frame_start = 1; scene.frame_end = 61; scene.frame_set(60)
scene.render.engine = 'BLENDER_EEVEE_NEXT'
scene.render.image_settings.file_format = 'JPEG'
scene.render.image_settings.color_mode = 'RGB'
scene.render.image_settings.compression = 90
scene.render.resolution_x = 800
scene.render.resolution_y = 600
scene.render.pixel_aspect_x = 100.0
scene.render.pixel_aspect_y = 100.0
scene.render.fps = 25
scene.render.dither_intensity = 0.0
scene.render.use_compositing = False
scene.render.use_sequencer = False
scene.render.bake_margin = 2
scene.render.bake_bias = 0.0
scene.render.use_stamp_time = False
scene.render.use_stamp_date = False
scene.render.use_stamp_frame = False
scene.render.use_stamp_camera = False
scene.render.use_stamp_scene = False
scene.render.use_stamp_filename = False
scene.render.use_stamp_render_time = False
scene.render.stamp_font_size = 0
scene.cycles.use_denoising = False
scene.cycles.samples = 10
scene.cycles.sampling_pattern = 'TABULATED_SOBOL'
scene.cycles.light_sampling_threshold = 0.0
scene.cycles.use_adaptive_sampling = False
scene.cycles.use_light_tree = False
scene.cycles.blur_glossy = 0.0
scene.cycles.volume_bounces = 1
scene.cycles.pixel_filter_type = 'GAUSSIAN'
scene.cycles.sample_clamp_indirect = 0.0
scene.view_settings.view_transform = 'Raw'
bpy.context.view_layer.update()
